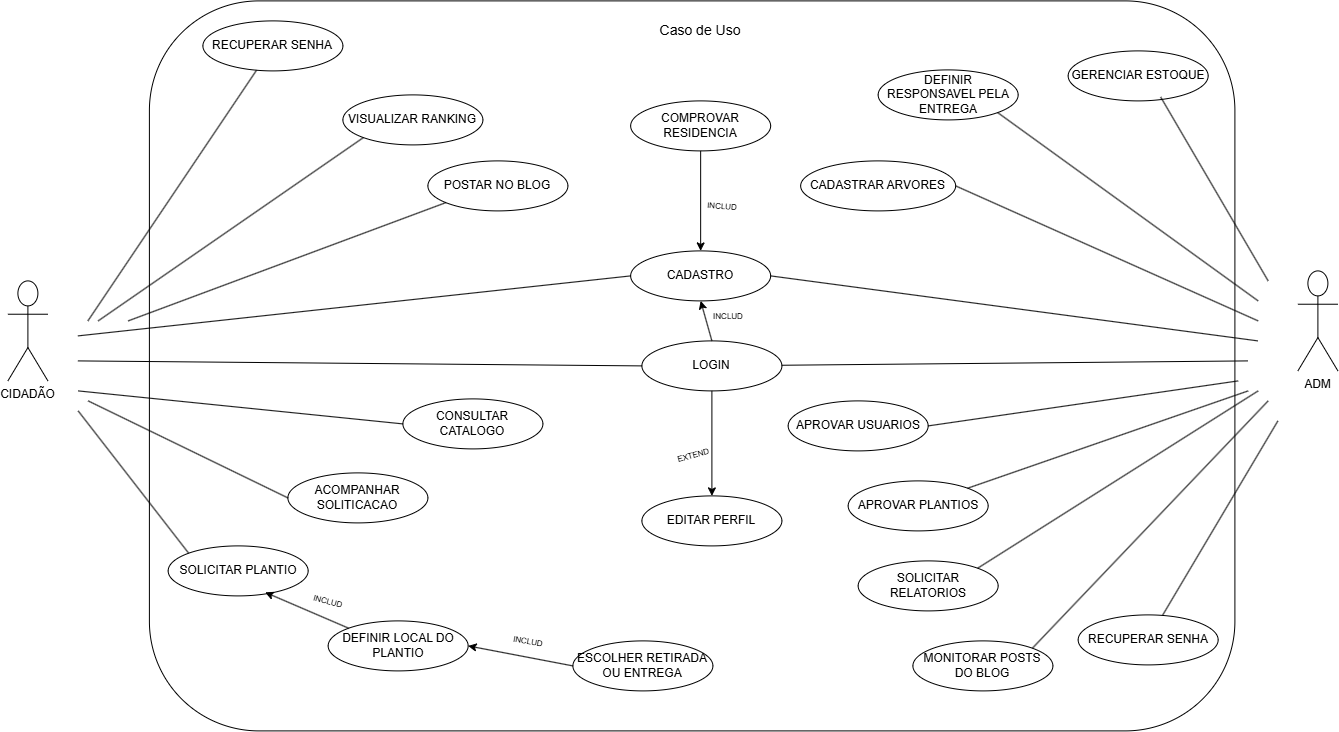

The diagram above was exported from draw.io. Its source (the exported page's mxGraphModel, read from the mxfile embedded in the PNG):
<mxGraphModel dx="1881" dy="774" grid="1" gridSize="10" guides="1" tooltips="1" connect="1" arrows="1" fold="1" page="1" pageScale="1" pageWidth="827" pageHeight="1169" math="0" shadow="0">
  <root>
    <mxCell id="0" />
    <mxCell id="1" parent="0" />
    <mxCell id="CVdAgabLl5hDPMNGC6AW-1" parent="1" style="rounded=1;whiteSpace=wrap;html=1;movable=0;resizable=0;rotatable=0;deletable=0;editable=0;locked=1;connectable=0;" value="" vertex="1">
      <mxGeometry height="730" width="1085.5" x="2511.5" y="1600" as="geometry" />
    </mxCell>
    <mxCell id="CVdAgabLl5hDPMNGC6AW-2" parent="1" style="text;html=1;whiteSpace=wrap;strokeColor=none;fillColor=none;align=center;verticalAlign=middle;rounded=0;" value="&lt;font style=&quot;font-size: 14px;&quot;&gt;Caso de Uso&lt;/font&gt;" vertex="1">
      <mxGeometry height="20" width="240" x="2942.75" y="1620" as="geometry" />
    </mxCell>
    <mxCell id="CVdAgabLl5hDPMNGC6AW-3" parent="1" style="shape=umlActor;verticalLabelPosition=bottom;verticalAlign=top;html=1;outlineConnect=0;" value="ADM" vertex="1">
      <mxGeometry height="100" width="40" x="3660" y="1870" as="geometry" />
    </mxCell>
    <mxCell id="CVdAgabLl5hDPMNGC6AW-4" parent="1" style="ellipse;whiteSpace=wrap;html=1;" value="CADASTRO" vertex="1">
      <mxGeometry height="50" width="140" x="2992.75" y="1850" as="geometry" />
    </mxCell>
    <mxCell id="CVdAgabLl5hDPMNGC6AW-5" parent="1" style="shape=umlActor;verticalLabelPosition=bottom;verticalAlign=top;html=1;outlineConnect=0;" value="CIDADÃO" vertex="1">
      <mxGeometry height="100" width="40" x="2370" y="1880" as="geometry" />
    </mxCell>
    <mxCell id="CVdAgabLl5hDPMNGC6AW-6" parent="1" style="ellipse;whiteSpace=wrap;html=1;" value="LOGIN" vertex="1">
      <mxGeometry height="50" width="140" x="3004" y="1940" as="geometry" />
    </mxCell>
    <mxCell id="CVdAgabLl5hDPMNGC6AW-7" parent="1" style="ellipse;whiteSpace=wrap;html=1;" value="EDITAR PERFIL" vertex="1">
      <mxGeometry height="50" width="140" x="3004" y="2095" as="geometry" />
    </mxCell>
    <mxCell id="CVdAgabLl5hDPMNGC6AW-8" parent="1" style="ellipse;whiteSpace=wrap;html=1;" value="COMPROVAR RESIDENCIA" vertex="1">
      <mxGeometry height="50" width="140" x="2992.75" y="1700" as="geometry" />
    </mxCell>
    <mxCell id="CVdAgabLl5hDPMNGC6AW-9" edge="1" parent="1" style="endArrow=none;html=1;rounded=0;entryX=0;entryY=0.5;entryDx=0;entryDy=0;" target="CVdAgabLl5hDPMNGC6AW-6" value="">
      <mxGeometry height="50" relative="1" width="50" as="geometry">
        <mxPoint x="2440" y="1960" as="sourcePoint" />
        <mxPoint x="2886" y="2139" as="targetPoint" />
      </mxGeometry>
    </mxCell>
    <mxCell id="CVdAgabLl5hDPMNGC6AW-10" edge="1" parent="1" style="endArrow=none;html=1;rounded=0;entryX=0;entryY=0.5;entryDx=0;entryDy=0;" target="CVdAgabLl5hDPMNGC6AW-4" value="">
      <mxGeometry height="50" relative="1" width="50" as="geometry">
        <mxPoint x="2440" y="1935" as="sourcePoint" />
        <mxPoint x="2936" y="2159" as="targetPoint" />
      </mxGeometry>
    </mxCell>
    <mxCell id="CVdAgabLl5hDPMNGC6AW-11" parent="1" style="text;html=1;whiteSpace=wrap;strokeColor=none;fillColor=none;align=center;verticalAlign=middle;rounded=0;rotation=4;" value="&lt;font style=&quot;font-size: 8px;&quot;&gt;INCLUD&lt;/font&gt;" vertex="1">
      <mxGeometry height="10" width="20" x="3075" y="1800" as="geometry" />
    </mxCell>
    <mxCell id="CVdAgabLl5hDPMNGC6AW-12" edge="1" parent="1" source="CVdAgabLl5hDPMNGC6AW-8" style="endArrow=classic;html=1;rounded=0;entryX=0.5;entryY=0;entryDx=0;entryDy=0;exitX=0.5;exitY=1;exitDx=0;exitDy=0;" target="CVdAgabLl5hDPMNGC6AW-4" value="">
      <mxGeometry height="50" relative="1" width="50" as="geometry">
        <mxPoint x="3030.26" y="1760" as="sourcePoint" />
        <mxPoint x="3010.0033982822015" y="1845.0021804175294" as="targetPoint" />
      </mxGeometry>
    </mxCell>
    <mxCell id="CVdAgabLl5hDPMNGC6AW-13" parent="1" style="text;html=1;whiteSpace=wrap;strokeColor=none;fillColor=none;align=center;verticalAlign=middle;rounded=0;rotation=0;" value="&lt;font style=&quot;font-size: 8px;&quot;&gt;INCLUD&lt;/font&gt;" vertex="1">
      <mxGeometry height="10" width="20" x="3080.26" y="1910" as="geometry" />
    </mxCell>
    <mxCell id="CVdAgabLl5hDPMNGC6AW-14" edge="1" parent="1" source="CVdAgabLl5hDPMNGC6AW-6" style="endArrow=classic;html=1;rounded=0;exitX=0.5;exitY=0;exitDx=0;exitDy=0;entryX=0.5;entryY=1;entryDx=0;entryDy=0;" target="CVdAgabLl5hDPMNGC6AW-4" value="">
      <mxGeometry height="50" relative="1" width="50" as="geometry">
        <Array as="points" />
        <mxPoint x="3044.75" y="1935" as="sourcePoint" />
        <mxPoint x="3044.75" y="1935" as="targetPoint" />
      </mxGeometry>
    </mxCell>
    <mxCell id="CVdAgabLl5hDPMNGC6AW-15" edge="1" parent="1" source="CVdAgabLl5hDPMNGC6AW-6" style="endArrow=none;html=1;rounded=0;" value="">
      <mxGeometry height="50" relative="1" width="50" as="geometry">
        <mxPoint x="3150" y="2055" as="sourcePoint" />
        <mxPoint x="3610" y="1960" as="targetPoint" />
      </mxGeometry>
    </mxCell>
    <mxCell id="CVdAgabLl5hDPMNGC6AW-16" edge="1" parent="1" source="CVdAgabLl5hDPMNGC6AW-4" style="endArrow=none;html=1;rounded=0;exitX=1;exitY=0.5;exitDx=0;exitDy=0;" value="">
      <mxGeometry height="50" relative="1" width="50" as="geometry">
        <mxPoint x="3120" y="1940" as="sourcePoint" />
        <mxPoint x="3620" y="1940" as="targetPoint" />
      </mxGeometry>
    </mxCell>
    <mxCell id="CVdAgabLl5hDPMNGC6AW-17" parent="1" style="ellipse;whiteSpace=wrap;html=1;" value="RECUPERAR SENHA" vertex="1">
      <mxGeometry height="50" width="140" x="3440.26" y="2214" as="geometry" />
    </mxCell>
    <mxCell id="CVdAgabLl5hDPMNGC6AW-18" edge="1" parent="1" source="CVdAgabLl5hDPMNGC6AW-17" style="endArrow=none;html=1;rounded=0;" value="">
      <mxGeometry height="50" relative="1" width="50" as="geometry">
        <mxPoint x="2770" y="2102.5" as="sourcePoint" />
        <mxPoint x="3640" y="2020" as="targetPoint" />
      </mxGeometry>
    </mxCell>
    <mxCell id="CVdAgabLl5hDPMNGC6AW-19" parent="1" style="ellipse;whiteSpace=wrap;html=1;" value="RECUPERAR SENHA" vertex="1">
      <mxGeometry height="50" width="140" x="2565" y="1620" as="geometry" />
    </mxCell>
    <mxCell id="CVdAgabLl5hDPMNGC6AW-20" edge="1" parent="1" source="CVdAgabLl5hDPMNGC6AW-19" style="endArrow=none;html=1;rounded=0;" value="">
      <mxGeometry height="50" relative="1" width="50" as="geometry">
        <mxPoint x="2020" y="1742.5" as="sourcePoint" />
        <mxPoint x="2450" y="1920" as="targetPoint" />
      </mxGeometry>
    </mxCell>
    <mxCell id="CVdAgabLl5hDPMNGC6AW-21" parent="1" style="ellipse;whiteSpace=wrap;html=1;" value="VISUALIZAR RANKING" vertex="1">
      <mxGeometry height="50" width="140" x="2705" y="1694" as="geometry" />
    </mxCell>
    <mxCell id="CVdAgabLl5hDPMNGC6AW-22" edge="1" parent="1" source="CVdAgabLl5hDPMNGC6AW-6" style="endArrow=classic;html=1;rounded=0;exitX=0.5;exitY=1;exitDx=0;exitDy=0;entryX=0.5;entryY=0;entryDx=0;entryDy=0;" target="CVdAgabLl5hDPMNGC6AW-7" value="">
      <mxGeometry height="50" relative="1" width="50" as="geometry">
        <mxPoint x="2880.0600000000004" y="2009.5" as="sourcePoint" />
        <mxPoint x="3040" y="1970.5" as="targetPoint" />
      </mxGeometry>
    </mxCell>
    <mxCell id="CVdAgabLl5hDPMNGC6AW-23" parent="1" style="text;html=1;whiteSpace=wrap;strokeColor=none;fillColor=none;align=center;verticalAlign=middle;rounded=0;rotation=-15;" value="&lt;span style=&quot;font-size: 8px;&quot;&gt;EXTEND&lt;/span&gt;" vertex="1">
      <mxGeometry height="20" width="29.74" x="3040.5177977542753" y="2043.9952540378445" as="geometry" />
    </mxCell>
    <mxCell id="CVdAgabLl5hDPMNGC6AW-24" parent="1" style="ellipse;whiteSpace=wrap;html=1;" value="CADASTRAR ARVORES" vertex="1">
      <mxGeometry height="50" width="155" x="3162.76" y="1760" as="geometry" />
    </mxCell>
    <mxCell id="CVdAgabLl5hDPMNGC6AW-25" parent="1" style="ellipse;whiteSpace=wrap;html=1;" value="APROVAR USUARIOS" vertex="1">
      <mxGeometry height="50" width="140" x="3150.26" y="2000" as="geometry" />
    </mxCell>
    <mxCell id="CVdAgabLl5hDPMNGC6AW-26" parent="1" style="ellipse;whiteSpace=wrap;html=1;" value="DEFINIR RESPONSAVEL PELA ENTREGA" vertex="1">
      <mxGeometry height="50" width="140" x="3240.26" y="1669" as="geometry" />
    </mxCell>
    <mxCell id="CVdAgabLl5hDPMNGC6AW-27" parent="1" style="ellipse;whiteSpace=wrap;html=1;" value="MONITORAR POSTS DO BLOG" vertex="1">
      <mxGeometry height="50" width="140" x="3275" y="2240" as="geometry" />
    </mxCell>
    <mxCell id="CVdAgabLl5hDPMNGC6AW-28" parent="1" style="ellipse;whiteSpace=wrap;html=1;" value="SOLICITAR PLANTIO" vertex="1">
      <mxGeometry height="50" width="140" x="2530.26" y="2145" as="geometry" />
    </mxCell>
    <mxCell id="CVdAgabLl5hDPMNGC6AW-29" parent="1" style="ellipse;whiteSpace=wrap;html=1;" value="CONSULTAR CATALOGO" vertex="1">
      <mxGeometry height="50" width="140" x="2765" y="1998" as="geometry" />
    </mxCell>
    <mxCell id="CVdAgabLl5hDPMNGC6AW-30" parent="1" style="ellipse;whiteSpace=wrap;html=1;" value="DEFINIR LOCAL DO PLANTIO" vertex="1">
      <mxGeometry height="50" width="140" x="2690.26" y="2220" as="geometry" />
    </mxCell>
    <mxCell id="CVdAgabLl5hDPMNGC6AW-31" parent="1" style="ellipse;whiteSpace=wrap;html=1;" value="ESCOLHER RETIRADA OU ENTREGA" vertex="1">
      <mxGeometry height="50" width="140" x="2935" y="2240" as="geometry" />
    </mxCell>
    <mxCell id="CVdAgabLl5hDPMNGC6AW-32" parent="1" style="ellipse;whiteSpace=wrap;html=1;" value="GERENCIAR ESTOQUE" vertex="1">
      <mxGeometry height="50" width="140" x="3430.26" y="1650" as="geometry" />
    </mxCell>
    <mxCell id="CVdAgabLl5hDPMNGC6AW-33" parent="1" style="ellipse;whiteSpace=wrap;html=1;" value="SOLICITAR RELATORIOS" vertex="1">
      <mxGeometry height="50" width="140" x="3220.26" y="2160" as="geometry" />
    </mxCell>
    <mxCell id="CVdAgabLl5hDPMNGC6AW-34" edge="1" parent="1" source="CVdAgabLl5hDPMNGC6AW-27" style="endArrow=none;html=1;rounded=0;exitX=1;exitY=0;exitDx=0;exitDy=0;" value="">
      <mxGeometry height="50" relative="1" width="50" as="geometry">
        <mxPoint x="3530.26" y="2385" as="sourcePoint" />
        <mxPoint x="3630.26" y="2000" as="targetPoint" />
      </mxGeometry>
    </mxCell>
    <mxCell id="CVdAgabLl5hDPMNGC6AW-35" edge="1" parent="1" source="CVdAgabLl5hDPMNGC6AW-33" style="endArrow=none;html=1;rounded=0;exitX=1;exitY=0;exitDx=0;exitDy=0;" value="">
      <mxGeometry height="50" relative="1" width="50" as="geometry">
        <mxPoint x="3690.26" y="2285" as="sourcePoint" />
        <mxPoint x="3620.26" y="1990" as="targetPoint" />
      </mxGeometry>
    </mxCell>
    <mxCell id="CVdAgabLl5hDPMNGC6AW-36" edge="1" parent="1" source="CVdAgabLl5hDPMNGC6AW-25" style="endArrow=none;html=1;rounded=0;exitX=1;exitY=0.5;exitDx=0;exitDy=0;" value="">
      <mxGeometry height="50" relative="1" width="50" as="geometry">
        <mxPoint x="3730.26" y="2305" as="sourcePoint" />
        <mxPoint x="3600.26" y="1980" as="targetPoint" />
      </mxGeometry>
    </mxCell>
    <mxCell id="CVdAgabLl5hDPMNGC6AW-37" edge="1" parent="1" source="CVdAgabLl5hDPMNGC6AW-24" style="endArrow=none;html=1;rounded=0;exitX=1;exitY=0.5;exitDx=0;exitDy=0;" value="">
      <mxGeometry height="50" relative="1" width="50" as="geometry">
        <mxPoint x="3730.26" y="2255" as="sourcePoint" />
        <mxPoint x="3620.26" y="1920" as="targetPoint" />
      </mxGeometry>
    </mxCell>
    <mxCell id="CVdAgabLl5hDPMNGC6AW-38" edge="1" parent="1" source="CVdAgabLl5hDPMNGC6AW-26" style="endArrow=none;html=1;rounded=0;exitX=1;exitY=1;exitDx=0;exitDy=0;" value="">
      <mxGeometry height="50" relative="1" width="50" as="geometry">
        <mxPoint x="3600.26" y="1870" as="sourcePoint" />
        <mxPoint x="3620.26" y="1900" as="targetPoint" />
      </mxGeometry>
    </mxCell>
    <mxCell id="CVdAgabLl5hDPMNGC6AW-39" edge="1" parent="1" source="CVdAgabLl5hDPMNGC6AW-32" style="endArrow=none;html=1;rounded=0;exitX=0.661;exitY=0.923;exitDx=0;exitDy=0;exitPerimeter=0;" value="">
      <mxGeometry height="50" relative="1" width="50" as="geometry">
        <mxPoint x="3820.26" y="1800" as="sourcePoint" />
        <mxPoint x="3630.26" y="1880" as="targetPoint" />
      </mxGeometry>
    </mxCell>
    <mxCell id="CVdAgabLl5hDPMNGC6AW-40" edge="1" parent="1" source="CVdAgabLl5hDPMNGC6AW-21" style="endArrow=none;html=1;rounded=0;exitX=0;exitY=1;exitDx=0;exitDy=0;" value="">
      <mxGeometry height="50" relative="1" width="50" as="geometry">
        <mxPoint x="2861.5200000000004" y="1970" as="sourcePoint" />
        <mxPoint x="2460.26" y="1920" as="targetPoint" />
      </mxGeometry>
    </mxCell>
    <mxCell id="CVdAgabLl5hDPMNGC6AW-41" edge="1" parent="1" source="CVdAgabLl5hDPMNGC6AW-29" style="endArrow=none;html=1;rounded=0;exitX=0;exitY=0.5;exitDx=0;exitDy=0;" value="">
      <mxGeometry height="50" relative="1" width="50" as="geometry">
        <mxPoint x="2711.5200000000004" y="2160" as="sourcePoint" />
        <mxPoint x="2440.26" y="1990" as="targetPoint" />
      </mxGeometry>
    </mxCell>
    <mxCell id="CVdAgabLl5hDPMNGC6AW-42" edge="1" parent="1" source="CVdAgabLl5hDPMNGC6AW-31" style="endArrow=classic;html=1;rounded=0;exitX=0;exitY=0.5;exitDx=0;exitDy=0;entryX=1;entryY=0.5;entryDx=0;entryDy=0;" target="CVdAgabLl5hDPMNGC6AW-30" value="">
      <mxGeometry height="50" relative="1" width="50" as="geometry">
        <mxPoint x="3080.26" y="2275" as="sourcePoint" />
        <mxPoint x="3080.26" y="2170" as="targetPoint" />
      </mxGeometry>
    </mxCell>
    <mxCell id="CVdAgabLl5hDPMNGC6AW-43" edge="1" parent="1" source="CVdAgabLl5hDPMNGC6AW-30" style="endArrow=classic;html=1;rounded=0;exitX=0;exitY=0;exitDx=0;exitDy=0;entryX=0.693;entryY=0.929;entryDx=0;entryDy=0;entryPerimeter=0;" target="CVdAgabLl5hDPMNGC6AW-28" value="">
      <mxGeometry height="50" relative="1" width="50" as="geometry">
        <mxPoint x="2970.26" y="2375" as="sourcePoint" />
        <mxPoint x="2970.26" y="2270" as="targetPoint" />
      </mxGeometry>
    </mxCell>
    <mxCell id="CVdAgabLl5hDPMNGC6AW-44" parent="1" style="text;html=1;whiteSpace=wrap;strokeColor=none;fillColor=none;align=center;verticalAlign=middle;rounded=0;rotation=10;" value="&lt;font style=&quot;font-size: 8px;&quot;&gt;INCLUD&lt;/font&gt;" vertex="1">
      <mxGeometry height="20" width="29.74" x="2875.261507487944" y="2229.997897463565" as="geometry" />
    </mxCell>
    <mxCell id="CVdAgabLl5hDPMNGC6AW-45" parent="1" style="text;html=1;whiteSpace=wrap;strokeColor=none;fillColor=none;align=center;verticalAlign=middle;rounded=0;rotation=15;" value="&lt;font style=&quot;font-size: 8px;&quot;&gt;INCLUD&lt;/font&gt;" vertex="1">
      <mxGeometry height="20" width="29.74" x="2675.261507487944" y="2189.997897463565" as="geometry" />
    </mxCell>
    <mxCell id="CVdAgabLl5hDPMNGC6AW-46" edge="1" parent="1" source="CVdAgabLl5hDPMNGC6AW-28" style="endArrow=none;html=1;rounded=0;exitX=0;exitY=0;exitDx=0;exitDy=0;" value="">
      <mxGeometry height="50" relative="1" width="50" as="geometry">
        <mxPoint x="2875.26" y="2135" as="sourcePoint" />
        <mxPoint x="2440.26" y="2010" as="targetPoint" />
      </mxGeometry>
    </mxCell>
    <mxCell id="CVdAgabLl5hDPMNGC6AW-47" parent="1" style="ellipse;whiteSpace=wrap;html=1;" value="POSTAR NO BLOG" vertex="1">
      <mxGeometry height="50" width="140" x="2790" y="1760" as="geometry" />
    </mxCell>
    <mxCell id="CVdAgabLl5hDPMNGC6AW-48" edge="1" parent="1" source="CVdAgabLl5hDPMNGC6AW-47" style="endArrow=none;html=1;rounded=0;exitX=0;exitY=1;exitDx=0;exitDy=0;" value="">
      <mxGeometry height="50" relative="1" width="50" as="geometry">
        <mxPoint x="2905.26" y="1810" as="sourcePoint" />
        <mxPoint x="2490.26" y="1920" as="targetPoint" />
      </mxGeometry>
    </mxCell>
    <mxCell id="CVdAgabLl5hDPMNGC6AW-49" parent="1" style="ellipse;whiteSpace=wrap;html=1;" value="APROVAR PLANTIOS" vertex="1">
      <mxGeometry height="50" width="140" x="3210.26" y="2080" as="geometry" />
    </mxCell>
    <mxCell id="CVdAgabLl5hDPMNGC6AW-50" edge="1" parent="1" source="CVdAgabLl5hDPMNGC6AW-49" style="endArrow=none;html=1;rounded=0;exitX=1;exitY=0;exitDx=0;exitDy=0;" value="">
      <mxGeometry height="50" relative="1" width="50" as="geometry">
        <mxPoint x="3470.26" y="2267" as="sourcePoint" />
        <mxPoint x="3610.26" y="1990" as="targetPoint" />
      </mxGeometry>
    </mxCell>
    <mxCell id="CVdAgabLl5hDPMNGC6AW-51" parent="1" style="ellipse;whiteSpace=wrap;html=1;" value="ACOMPANHAR SOLITICACAO" vertex="1">
      <mxGeometry height="50" width="140" x="2650" y="2072" as="geometry" />
    </mxCell>
    <mxCell id="CVdAgabLl5hDPMNGC6AW-52" edge="1" parent="1" source="CVdAgabLl5hDPMNGC6AW-51" style="endArrow=none;html=1;rounded=0;exitX=0;exitY=0.5;exitDx=0;exitDy=0;" value="">
      <mxGeometry height="50" relative="1" width="50" as="geometry">
        <mxPoint x="2690.26" y="2242" as="sourcePoint" />
        <mxPoint x="2450.26" y="2000" as="targetPoint" />
      </mxGeometry>
    </mxCell>
  </root>
</mxGraphModel>